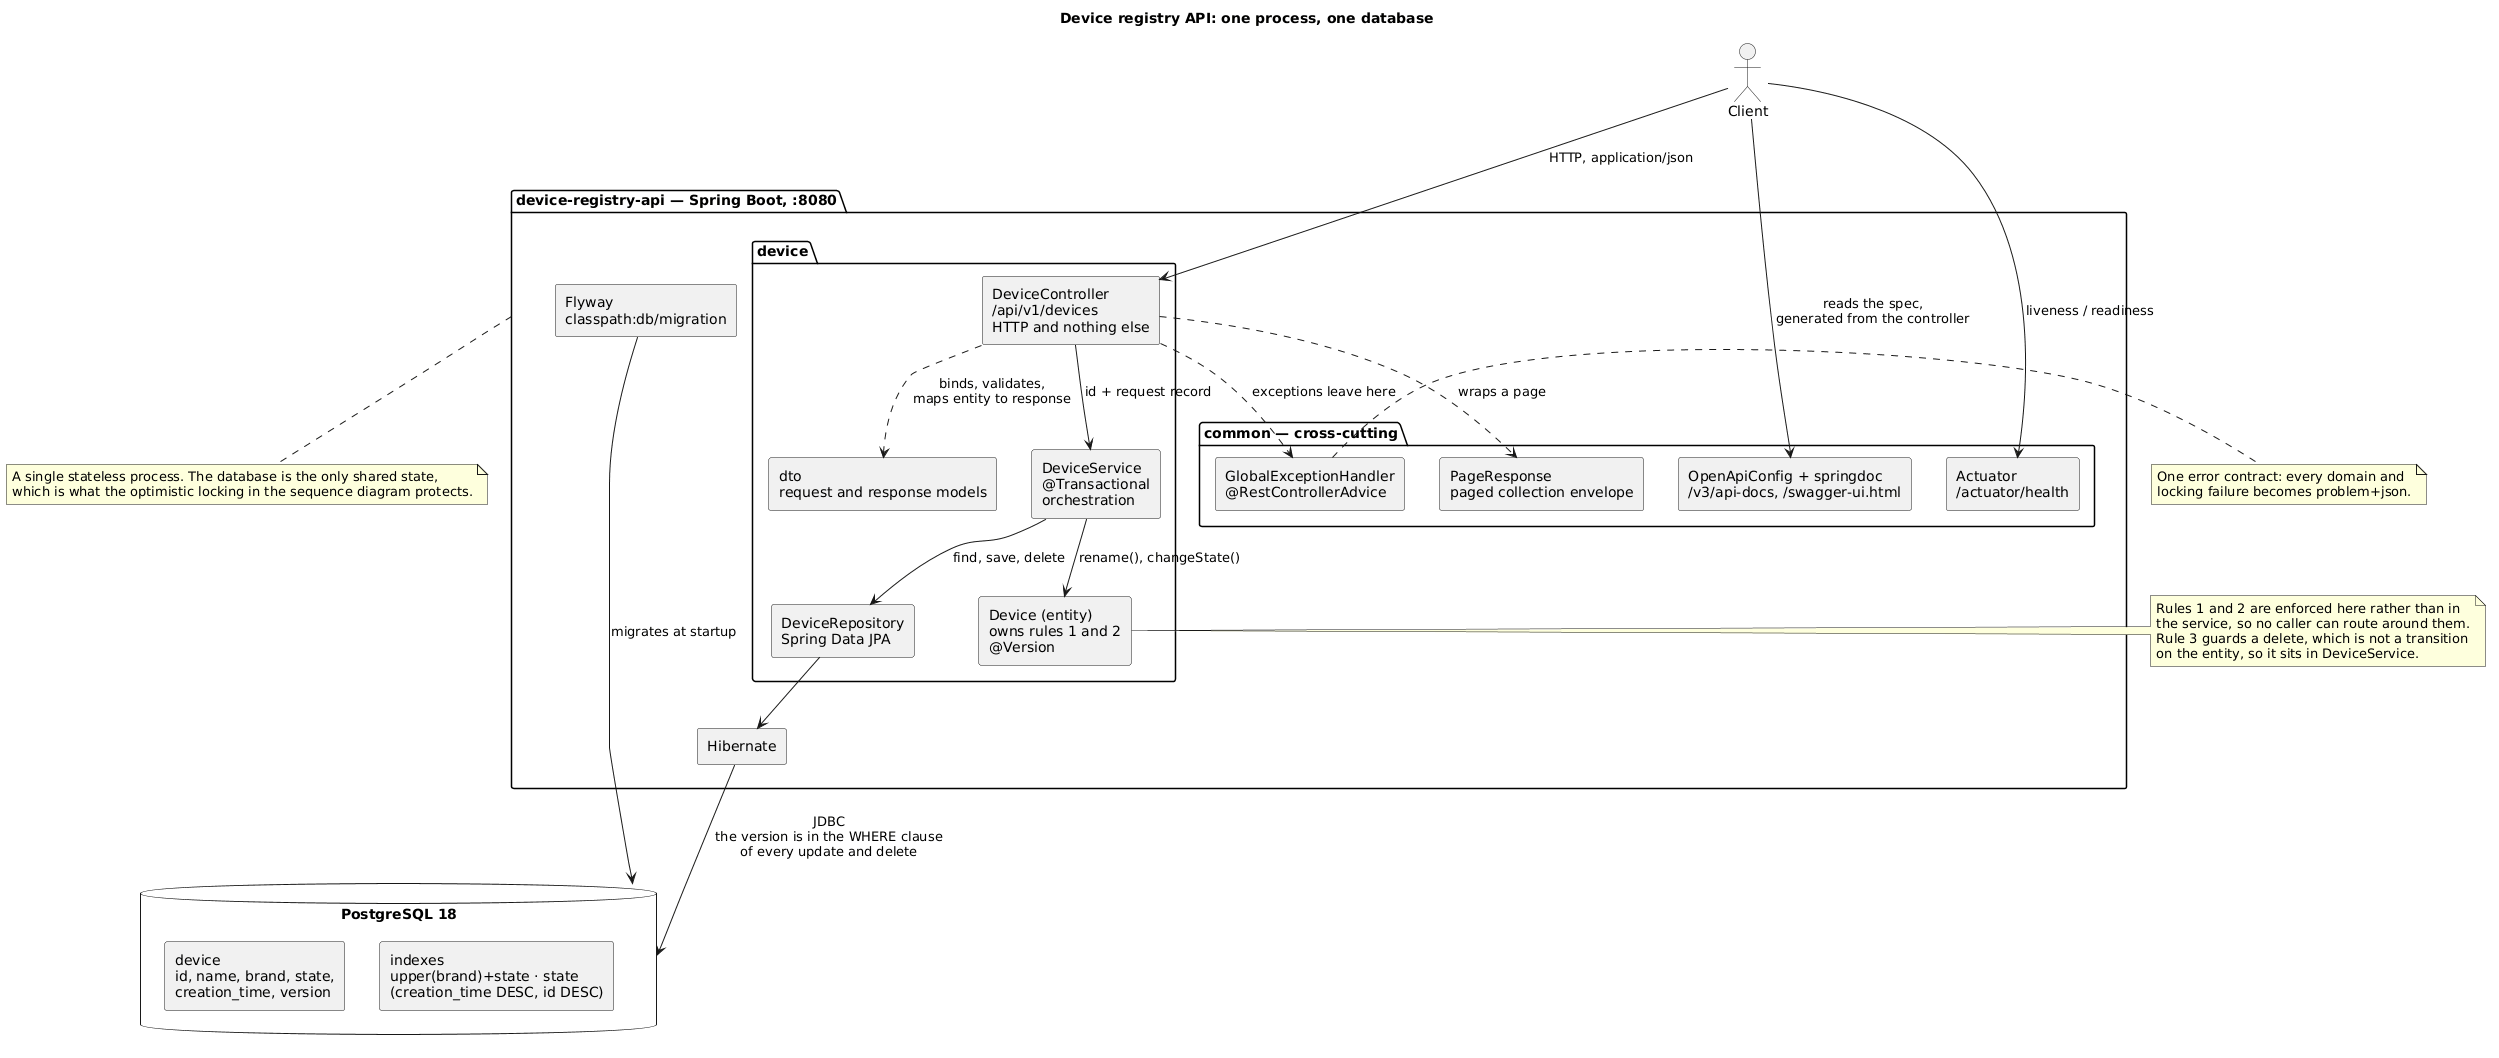

The diagram above was rendered by PlantUML. Its source (embedded in the PNG):
@startuml architecture-diag
title Device registry API: one process, one database

skinparam componentStyle rectangle
skinparam shadowing false
top to bottom direction

actor "Client" as client

package "device-registry-api — Spring Boot, :8080" as app {

    package "device" as device {
        [DeviceController\n/api/v1/devices\nHTTP and nothing else] as controller
        [dto\nrequest and response models] as dto
        [DeviceService\n@Transactional\norchestration] as service
        [Device (entity)\nowns rules 1 and 2\n@Version] as entity
        [DeviceRepository\nSpring Data JPA] as repository
    }

    package "common — cross-cutting" as common {
        [GlobalExceptionHandler\n@RestControllerAdvice] as advice
        [PageResponse\npaged collection envelope] as page
        [OpenApiConfig + springdoc\n/v3/api-docs, /swagger-ui.html] as openapi
        [Actuator\n/actuator/health] as actuator
    }

    [Hibernate] as hibernate
    [Flyway\nclasspath:db/migration] as flyway
}

database "PostgreSQL 18" as db {
    [device\nid, name, brand, state,\ncreation_time, version] as table
    [indexes\nupper(brand)+state · state\n(creation_time DESC, id DESC)] as indexes
}

client --> controller : HTTP, application/json
client --> openapi : reads the spec,\ngenerated from the controller
client --> actuator : liveness / readiness

controller ..> dto : binds, validates,\nmaps entity to response
controller ..> page : wraps a page
controller --> service : id + request record
controller ..> advice : exceptions leave here

service --> entity : rename(), changeState()
service --> repository : find, save, delete
repository --> hibernate
hibernate --> db : JDBC\nthe version is in the WHERE clause\nof every update and delete
flyway --> db : migrates at startup

note right of entity
    Rules 1 and 2 are enforced here rather than in
    the service, so no caller can route around them.
    Rule 3 guards a delete, which is not a transition
    on the entity, so it sits in DeviceService.
end note

note right of advice
    One error contract: every domain and
    locking failure becomes problem+json.
end note

note bottom of app
    A single stateless process. The database is the only shared state,
    which is what the optimistic locking in the sequence diagram protects.
end note
@enduml